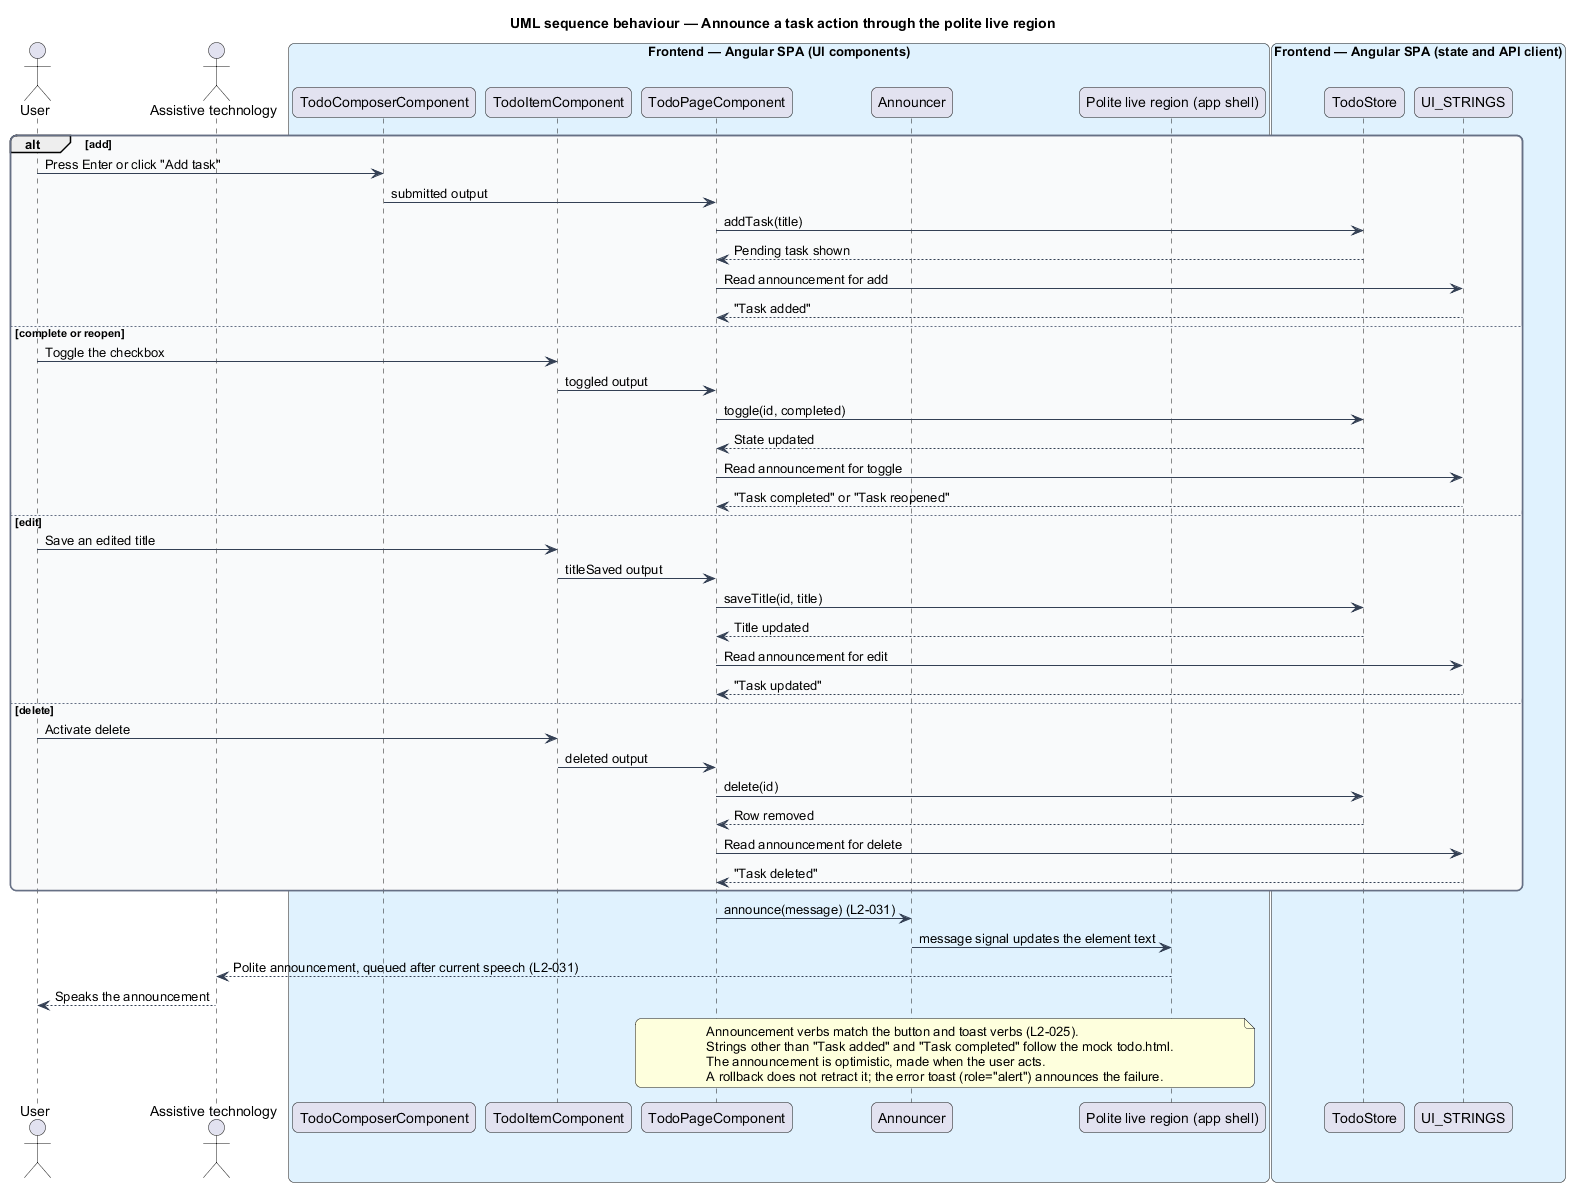

The diagram above was rendered by PlantUML. Its source (embedded in the PNG):
@startuml
title UML sequence behaviour — Announce a task action through the polite live region
skinparam backgroundColor #FFFFFF
skinparam shadowing false
skinparam roundcorner 12
skinparam defaultFontName Arial
skinparam ArrowColor #344054
skinparam rectangle {
  BorderColor #344054
  FontColor #101828
}
skinparam package {
  BorderColor #667085
  FontColor #101828
  BackgroundColor #F9FAFB
}
actor "User" as user
actor "Assistive technology" as at
box "Frontend — Angular SPA (UI components)" #E0F2FE
  participant "TodoComposerComponent" as composer
  participant "TodoItemComponent" as item
  participant "TodoPageComponent" as page
  participant "Announcer" as ann
  participant "Polite live region (app shell)" as live
end box
box "Frontend — Angular SPA (state and API client)" #E0F2FE
  participant "TodoStore" as store
  participant "UI_STRINGS" as strings
end box
alt add
  user -> composer : Press Enter or click "Add task"
  composer -> page : submitted output
  page -> store : addTask(title)
  store --> page : Pending task shown
  page -> strings : Read announcement for add
  strings --> page : "Task added"
else complete or reopen
  user -> item : Toggle the checkbox
  item -> page : toggled output
  page -> store : toggle(id, completed)
  store --> page : State updated
  page -> strings : Read announcement for toggle
  strings --> page : "Task completed" or "Task reopened"
else edit
  user -> item : Save an edited title
  item -> page : titleSaved output
  page -> store : saveTitle(id, title)
  store --> page : Title updated
  page -> strings : Read announcement for edit
  strings --> page : "Task updated"
else delete
  user -> item : Activate delete
  item -> page : deleted output
  page -> store : delete(id)
  store --> page : Row removed
  page -> strings : Read announcement for delete
  strings --> page : "Task deleted"
end
page -> ann : announce(message) (L2-031)
ann -> live : message signal updates the element text
live --> at : Polite announcement, queued after current speech (L2-031)
at --> user : Speaks the announcement
note over page, live
  Announcement verbs match the button and toast verbs (L2-025).
  Strings other than "Task added" and "Task completed" follow the mock todo.html.
  The announcement is optimistic, made when the user acts.
  A rollback does not retract it; the error toast (role="alert") announces the failure.
end note
@enduml